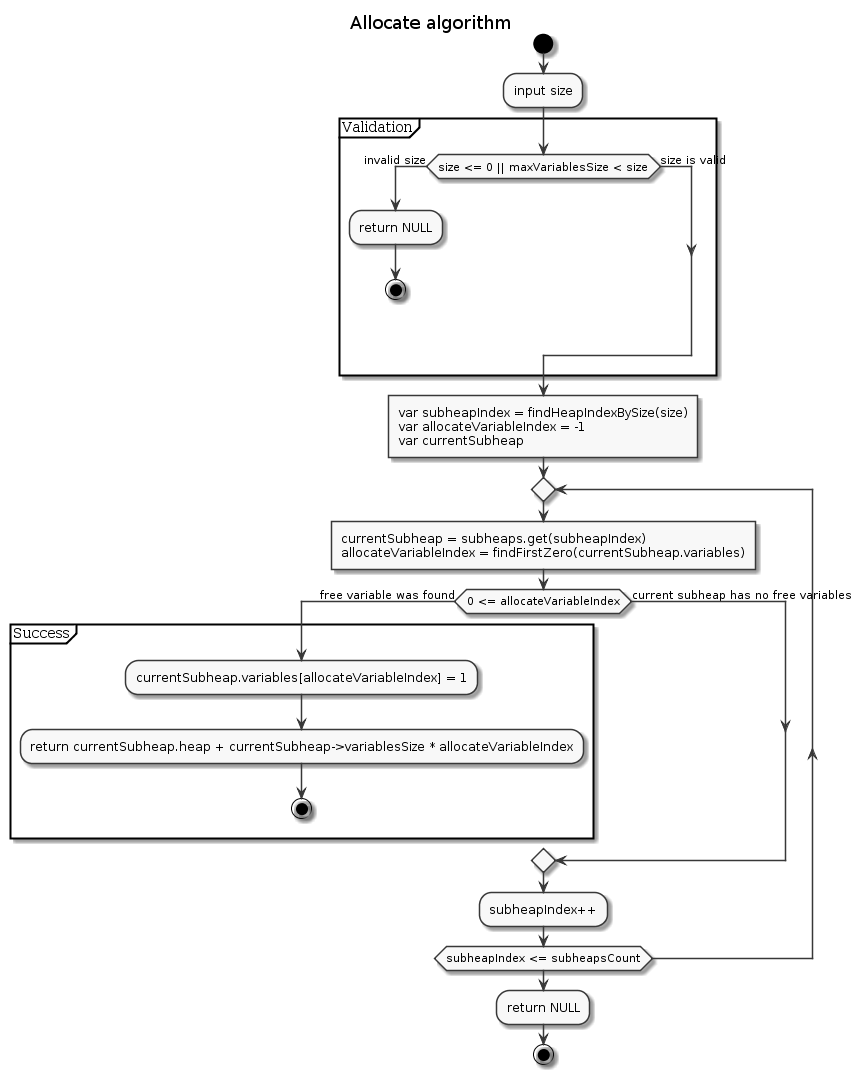

The diagram above was rendered by PlantUML. Its source (embedded in the PNG):
@startuml
title Allocate algorithm

start

:input size;

partition Validation {
    if (size <= 0 || maxVariablesSize < size) then (invalid size)
        :return NULL;
        stop
    else (size is valid)
    endif
}

:var subheapIndex = findHeapIndexBySize(size)
var allocateVariableIndex = -1
var currentSubheap]

repeat
:currentSubheap = subheaps.get(subheapIndex)
allocateVariableIndex = findFirstZero(currentSubheap.variables)]

if (0 <= allocateVariableIndex) then (free variable was found)
    partition Success {
        :currentSubheap.variables[allocateVariableIndex] = 1;
        :return currentSubheap.heap + currentSubheap->variablesSize * allocateVariableIndex;
    	stop
	}
else (current subheap has no free variables)
endif

:subheapIndex++;
repeat while (subheapIndex <= subheapsCount)

:return NULL;

stop

skinparam monochrome true

@enduml